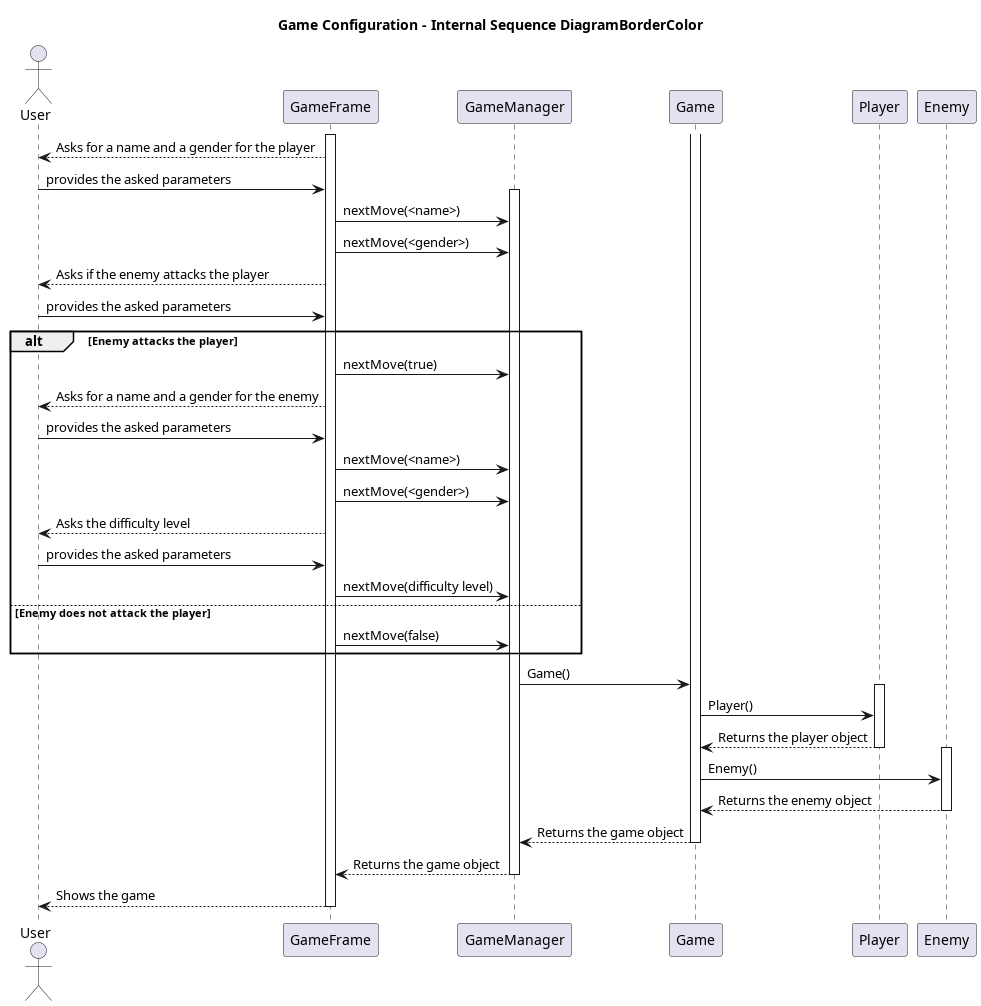

The diagram above was rendered by PlantUML. Its source (embedded in the PNG):
@startuml GameConfigurationInternalSequenceDiagram

title Game Configuration - Internal Sequence DiagramBorderColor

actor User
participant GameFrame
participant GameManager
participant Game
participant Player
participant Enemy

activate GameFrame
GameFrame --> User: Asks for a name and a gender for the player
User -> GameFrame : provides the asked parameters
activate GameManager
GameFrame -> GameManager : nextMove(<name>)
GameFrame -> GameManager : nextMove(<gender>)

GameFrame --> User : Asks if the enemy attacks the player
User -> GameFrame : provides the asked parameters

alt Enemy attacks the player
    GameFrame -> GameManager : nextMove(true)
    GameFrame --> User : Asks for a name and a gender for the enemy
    User -> GameFrame : provides the asked parameters
    GameFrame -> GameManager : nextMove(<name>)
    GameFrame -> GameManager : nextMove(<gender>)
    GameFrame --> User : Asks the difficulty level
    User -> GameFrame : provides the asked parameters
    GameFrame -> GameManager : nextMove(difficulty level)
else Enemy does not attack the player
    GameFrame -> GameManager : nextMove(false)
end

activate Game
GameManager -> Game: Game()

activate Player
Game -> Player: Player()
Player --> Game : Returns the player object
deactivate Player

activate Enemy
Game -> Enemy: Enemy()
Enemy --> Game : Returns the enemy object
deactivate Enemy

Game --> GameManager : Returns the game object
deactivate Game

GameManager --> GameFrame : Returns the game object
deactivate GameManager

GameFrame --> User : Shows the game
deactivate GameFrame

@enduml